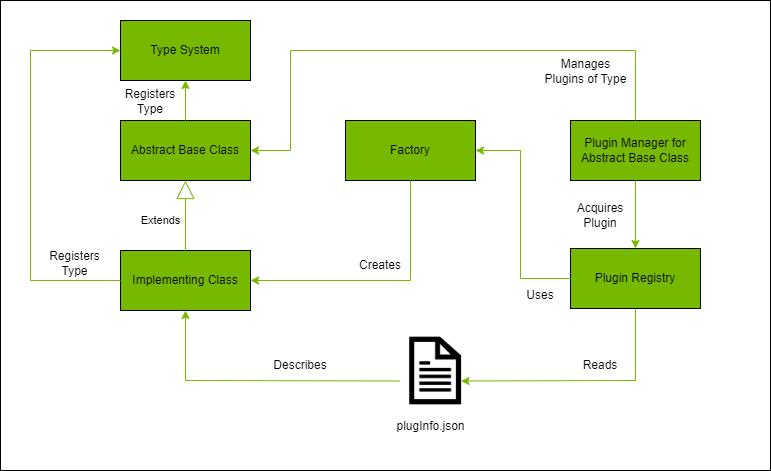

The diagram above was exported from draw.io. Its source (the exported page's mxGraphModel, read from the mxfile embedded in the PNG):
<mxGraphModel dx="1232" dy="1195" grid="1" gridSize="10" guides="1" tooltips="1" connect="1" arrows="1" fold="1" page="1" pageScale="1" pageWidth="850" pageHeight="1100" math="0" shadow="0">
  <root>
    <mxCell id="0" />
    <mxCell id="1" parent="0" />
    <mxCell id="2" value="" style="rounded=0;whiteSpace=wrap;html=1;fontColor=#FFFFFF;fillColor=#FFFFFF;" vertex="1" parent="1">
      <mxGeometry x="40" y="880" width="770" height="470" as="geometry" />
    </mxCell>
    <mxCell id="3" value="Abstract Base Class" style="rounded=0;whiteSpace=wrap;html=1;fillColor=#76B900;" vertex="1" parent="1">
      <mxGeometry x="160" y="1000" width="130" height="60" as="geometry" />
    </mxCell>
    <mxCell id="4" value="Factory" style="rounded=0;whiteSpace=wrap;html=1;fillColor=#76B900;" vertex="1" parent="1">
      <mxGeometry x="385" y="1000" width="130" height="60" as="geometry" />
    </mxCell>
    <mxCell id="5" value="Plugin Manager for Abstract Base Class" style="rounded=0;whiteSpace=wrap;html=1;fillColor=#76B900;" vertex="1" parent="1">
      <mxGeometry x="610" y="1000" width="130" height="60" as="geometry" />
    </mxCell>
    <mxCell id="6" value="Implementing Class" style="rounded=0;whiteSpace=wrap;html=1;fillColor=#76B900;" vertex="1" parent="1">
      <mxGeometry x="160" y="1130" width="130" height="60" as="geometry" />
    </mxCell>
    <mxCell id="7" value="&lt;font style=&quot;&quot;&gt;Extends&lt;/font&gt;" style="endArrow=block;endSize=16;endFill=0;html=1;rounded=0;exitX=0.5;exitY=0;exitDx=0;exitDy=0;entryX=0.5;entryY=1;entryDx=0;entryDy=0;strokeColor=#76B900;labelBackgroundColor=#FFFFFF;" edge="1" source="6" target="3" parent="1">
      <mxGeometry x="-0.1429" y="25" width="160" relative="1" as="geometry">
        <mxPoint x="430" y="830" as="sourcePoint" />
        <mxPoint x="590" y="830" as="targetPoint" />
        <mxPoint as="offset" />
      </mxGeometry>
    </mxCell>
    <mxCell id="8" value="" style="endArrow=classic;html=1;rounded=0;labelBackgroundColor=#000000;strokeColor=#76B900;fontColor=#FFFFFF;exitX=0.5;exitY=1;exitDx=0;exitDy=0;entryX=1;entryY=0.5;entryDx=0;entryDy=0;" edge="1" source="4" target="6" parent="1">
      <mxGeometry width="50" height="50" relative="1" as="geometry">
        <mxPoint x="340" y="860" as="sourcePoint" />
        <mxPoint x="390" y="810" as="targetPoint" />
        <Array as="points">
          <mxPoint x="450" y="1160" />
        </Array>
      </mxGeometry>
    </mxCell>
    <mxCell id="9" value="Creates" style="text;html=1;strokeColor=none;fillColor=none;align=center;verticalAlign=middle;whiteSpace=wrap;rounded=0;fontColor=#000000;" vertex="1" parent="1">
      <mxGeometry x="390" y="1130" width="60" height="30" as="geometry" />
    </mxCell>
    <mxCell id="10" value="" style="endArrow=classic;html=1;rounded=0;labelBackgroundColor=#000000;strokeColor=#76B900;fontColor=#FFFFFF;exitX=0.5;exitY=1;exitDx=0;exitDy=0;entryX=1;entryY=0.5;entryDx=0;entryDy=0;startArrow=none;" edge="1" source="23" parent="1">
      <mxGeometry width="50" height="50" relative="1" as="geometry">
        <mxPoint x="675" y="1070" as="sourcePoint" />
        <mxPoint x="500.5" y="1260.5" as="targetPoint" />
        <Array as="points">
          <mxPoint x="675" y="1260" />
        </Array>
      </mxGeometry>
    </mxCell>
    <mxCell id="11" value="" style="endArrow=classic;html=1;rounded=0;labelBackgroundColor=#000000;strokeColor=#76B900;fontColor=#FFFFFF;exitX=0;exitY=0.5;exitDx=0;exitDy=0;entryX=0.5;entryY=1;entryDx=0;entryDy=0;" edge="1" target="6" parent="1">
      <mxGeometry width="50" height="50" relative="1" as="geometry">
        <mxPoint x="439.5" y="1260.5" as="sourcePoint" />
        <mxPoint x="515" y="1270" as="targetPoint" />
        <Array as="points">
          <mxPoint x="225" y="1260" />
        </Array>
      </mxGeometry>
    </mxCell>
    <mxCell id="12" value="Describes" style="text;html=1;strokeColor=none;fillColor=none;align=center;verticalAlign=middle;whiteSpace=wrap;rounded=0;fontColor=#000000;" vertex="1" parent="1">
      <mxGeometry x="310" y="1230" width="60" height="30" as="geometry" />
    </mxCell>
    <mxCell id="13" value="Reads" style="text;html=1;strokeColor=none;fillColor=none;align=center;verticalAlign=middle;whiteSpace=wrap;rounded=0;fontColor=#000000;" vertex="1" parent="1">
      <mxGeometry x="610" y="1230" width="60" height="30" as="geometry" />
    </mxCell>
    <mxCell id="14" value="plugInfo.json" style="text;html=1;strokeColor=none;fillColor=none;align=center;verticalAlign=middle;whiteSpace=wrap;rounded=0;fontColor=#000000;" vertex="1" parent="1">
      <mxGeometry x="429.75" y="1291" width="80.5" height="30" as="geometry" />
    </mxCell>
    <mxCell id="15" value="" style="shape=image;verticalLabelPosition=bottom;labelBackgroundColor=default;verticalAlign=top;aspect=fixed;imageAspect=0;image=data:image/png,(base64 omitted: 728 chars);" vertex="1" parent="1">
      <mxGeometry x="435" y="1210" width="80.2" height="81" as="geometry" />
    </mxCell>
    <mxCell id="16" value="Type System" style="rounded=0;whiteSpace=wrap;html=1;fillColor=#76B900;" vertex="1" parent="1">
      <mxGeometry x="160" y="900" width="130" height="60" as="geometry" />
    </mxCell>
    <mxCell id="17" value="" style="endArrow=classic;html=1;rounded=0;labelBackgroundColor=#000000;strokeColor=#76B900;fontColor=#FFFFFF;exitX=0.5;exitY=0;exitDx=0;exitDy=0;entryX=0.5;entryY=1;entryDx=0;entryDy=0;" edge="1" source="3" target="16" parent="1">
      <mxGeometry width="50" height="50" relative="1" as="geometry">
        <mxPoint x="460" y="1070" as="sourcePoint" />
        <mxPoint x="300" y="1170" as="targetPoint" />
        <Array as="points" />
      </mxGeometry>
    </mxCell>
    <mxCell id="18" value="" style="endArrow=classic;html=1;rounded=0;labelBackgroundColor=#000000;strokeColor=#76B900;fontColor=#FFFFFF;exitX=0;exitY=0.5;exitDx=0;exitDy=0;entryX=0;entryY=0.5;entryDx=0;entryDy=0;" edge="1" source="6" target="16" parent="1">
      <mxGeometry width="50" height="50" relative="1" as="geometry">
        <mxPoint x="470" y="1080" as="sourcePoint" />
        <mxPoint x="310" y="1180" as="targetPoint" />
        <Array as="points">
          <mxPoint x="70" y="1160" />
          <mxPoint x="70" y="930" />
        </Array>
      </mxGeometry>
    </mxCell>
    <mxCell id="19" value="Registers &lt;br&gt;Type" style="text;html=1;strokeColor=none;fillColor=none;align=center;verticalAlign=middle;whiteSpace=wrap;rounded=0;fontColor=#000000;" vertex="1" parent="1">
      <mxGeometry x="162.75" y="966" width="53.5" height="30" as="geometry" />
    </mxCell>
    <mxCell id="20" value="Registers&lt;br&gt;Type" style="text;html=1;strokeColor=none;fillColor=none;align=center;verticalAlign=middle;whiteSpace=wrap;rounded=0;fontColor=#000000;" vertex="1" parent="1">
      <mxGeometry x="70" y="1128" width="88.99" height="30" as="geometry" />
    </mxCell>
    <mxCell id="21" value="Manages Plugins of Type" style="text;html=1;strokeColor=none;fillColor=none;align=center;verticalAlign=middle;whiteSpace=wrap;rounded=0;fontColor=#000000;" vertex="1" parent="1">
      <mxGeometry x="581.01" y="936" width="88.99" height="30" as="geometry" />
    </mxCell>
    <mxCell id="22" value="" style="endArrow=classic;html=1;rounded=0;labelBackgroundColor=#000000;strokeColor=#76B900;fontColor=#FFFFFF;exitX=0.5;exitY=1;exitDx=0;exitDy=0;entryX=0.5;entryY=0;entryDx=0;entryDy=0;endFill=1;" edge="1" source="5" target="23" parent="1">
      <mxGeometry width="50" height="50" relative="1" as="geometry">
        <mxPoint x="675" y="1060" as="sourcePoint" />
        <mxPoint x="500.5" y="1260.5" as="targetPoint" />
        <Array as="points" />
      </mxGeometry>
    </mxCell>
    <mxCell id="23" value="Plugin Registry" style="rounded=0;whiteSpace=wrap;html=1;fillColor=#76B900;" vertex="1" parent="1">
      <mxGeometry x="610" y="1128" width="130" height="60" as="geometry" />
    </mxCell>
    <mxCell id="24" value="Acquires Plugin" style="text;html=1;strokeColor=none;fillColor=none;align=center;verticalAlign=middle;whiteSpace=wrap;rounded=0;fontColor=#000000;" vertex="1" parent="1">
      <mxGeometry x="610" y="1080" width="60" height="30" as="geometry" />
    </mxCell>
    <mxCell id="25" value="" style="endArrow=classic;html=1;rounded=0;labelBackgroundColor=#000000;strokeColor=#76B900;fontColor=#FFFFFF;exitX=0;exitY=0.5;exitDx=0;exitDy=0;entryX=1;entryY=0.5;entryDx=0;entryDy=0;startArrow=none;" edge="1" source="23" target="4" parent="1">
      <mxGeometry width="50" height="50" relative="1" as="geometry">
        <mxPoint x="685" y="1198" as="sourcePoint" />
        <mxPoint x="510.5" y="1270.5" as="targetPoint" />
        <Array as="points">
          <mxPoint x="560" y="1158" />
          <mxPoint x="560" y="1030" />
        </Array>
      </mxGeometry>
    </mxCell>
    <mxCell id="26" value="Uses" style="text;html=1;strokeColor=none;fillColor=none;align=center;verticalAlign=middle;whiteSpace=wrap;rounded=0;fontColor=#000000;" vertex="1" parent="1">
      <mxGeometry x="550" y="1160" width="60" height="30" as="geometry" />
    </mxCell>
    <mxCell id="27" value="" style="endArrow=classic;html=1;rounded=0;labelBackgroundColor=#000000;strokeColor=#76B900;fontColor=#FFFFFF;exitX=0.5;exitY=0;exitDx=0;exitDy=0;entryX=1;entryY=0.5;entryDx=0;entryDy=0;" edge="1" source="5" target="3" parent="1">
      <mxGeometry width="50" height="50" relative="1" as="geometry">
        <mxPoint x="170" y="1170" as="sourcePoint" />
        <mxPoint x="170" y="940" as="targetPoint" />
        <Array as="points">
          <mxPoint x="675" y="930" />
          <mxPoint x="330" y="930" />
          <mxPoint x="330" y="1030" />
        </Array>
      </mxGeometry>
    </mxCell>
  </root>
</mxGraphModel>